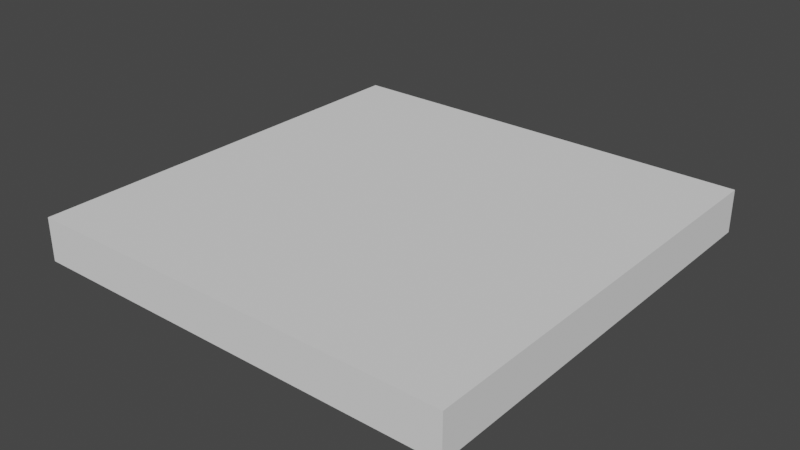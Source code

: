 # Source: Plate_Wood.blend  (saved by Blender 3.0.42; exported with 4.5.12 LTS)
import bpy
from mathutils import Matrix  # noqa: F401  (used for matrix-valued properties, if any)

bpy.ops.wm.read_factory_settings(use_empty=True)
scene = bpy.context.scene
scene.name = 'Scene'

# ---- collections
col_collection = bpy.data.collections.new('Collection'); scene.collection.children.link(col_collection)

# ---- world
world_world = bpy.data.worlds.new('World'); scene.world = world_world
world_world.use_nodes = True; world_world.node_tree.nodes.clear()
_N = world_world.node_tree.nodes; _L = world_world.node_tree.links
n0 = _N.new('ShaderNodeOutputWorld'); n0.name = 'World Output'; n0.location = (300, 300)
n1 = _N.new('ShaderNodeBackground'); n1.name = 'Background'; n1.location = (10, 300)
n1.inputs[0].default_value = (0.05088, 0.05088, 0.05088, 1.0)
_L.new(n1.outputs[0], n0.inputs[0])
n0.is_active_output = True
world_world.color = (0.05088, 0.05088, 0.05088)
world_world.use_sun_shadow = False
world_world.sun_shadow_jitter_overblur = 0.0

# ---- meshes
me_plate_wood_01 = bpy.data.meshes.new('Plate_Wood_01')
me_plate_wood_01.from_pydata([(0.0, 0.0, 0.0), (3.0, 0.0, 0.0), (3.0, 0.3, 0.0), (0.0, 0.3, 0.0), (3.0, 0.0, -3.0), (0.0, 0.0, -3.0), (3.0, 0.3, -3.0), (0.0, 0.3, -3.0)], [], [(0, 1, 2, 3), (4, 1, 0, 5), (1, 4, 6, 2), (4, 5, 7, 6), (5, 0, 3, 7), (2, 6, 7, 3)])
me_plate_wood_01.polygons.foreach_set('use_smooth', [True] * 6)
_k = set([(0, 1), (0, 3), (0, 5), (1, 2), (1, 4), (2, 3), (2, 6), (3, 7), (4, 5), (4, 6), (5, 7), (6, 7)])
me_plate_wood_01.attributes.new('sharp_edge', 'BOOLEAN', 'EDGE').data.foreach_set('value', [ (min(e.vertices), max(e.vertices)) in _k for e in me_plate_wood_01.edges])
_uv = me_plate_wood_01.uv_layers.new(name='UVMap')
_uv.uv.foreach_set('vector', [0.1094, 0.1221, 0.07253, 0.1221, 0.07253, 0.1184, 0.1094, 0.1184, 0.1462, 0.08527, 0.1462, 0.1221, 0.1094, 0.1221, 0.1094, 0.08527, 0.1094, 0.1221, 0.07253, 0.1221, 0.07253, 0.1184, 0.1094, 0.1184, 0.1462, 0.1221, 0.1094, 0.1221, 0.1094, 0.1184, 0.1462, 0.1184, 0.1462, 0.1221, 0.1094, 0.1221, 0.1094, 0.1184, 0.1462, 0.1184, 0.07253, 0.1221, 0.07253, 0.08527, 0.1094, 0.08527, 0.1094, 0.1221])
me_plate_wood_01.materials.append(None)
me_plate_wood_01.use_remesh_fix_poles = True
me_plate_wood_01.use_remesh_preserve_attributes = False
me_plate_wood_01.update()
me_plate_wood_01.normals_split_custom_set([tuple(v) for v in zip(*[iter([0.0, 0.0, 1.0, 0.0, 0.0, 1.0, 0.0, 0.0, 1.0, 0.0, 0.0, 1.0, 0.0, -1.0, 0.0, 0.0, -1.0, 0.0, 0.0, -1.0, 0.0, 0.0, -1.0, 0.0, 1.0, 0.0, 0.0, 1.0, 0.0, 0.0, 1.0, 0.0, 0.0, 1.0, 0.0, 0.0, 0.0, 0.0, -1.0, 0.0, 0.0, -1.0, 0.0, 0.0, -1.0, 0.0, 0.0, -1.0, -1.0, 0.0, 0.0, -1.0, 0.0, 0.0, -1.0, 0.0, 0.0, -1.0, 0.0, 0.0, 0.0, 1.0, 0.0, 0.0, 1.0, 0.0, 0.0, 1.0, 0.0, 0.0, 1.0, 0.0])] * 3)])

# ---- objects
ob_plate_wood_01 = bpy.data.objects.new('Plate_Wood_01', me_plate_wood_01)

# ---- transforms, parenting, visibility, modifiers, constraints
ob_plate_wood_01.location = (0.0, 0.0, 0.0)
ob_plate_wood_01.rotation_euler = (1.571, -0.0, 0.0)

# ---- collection membership
col_collection.objects.link(ob_plate_wood_01)

# ---- scene / render settings (as saved in the file)
scene.frame_start = 1; scene.frame_end = 250; scene.frame_set(1)
scene.render.engine = 'BLENDER_EEVEE_NEXT'
scene.cycles.sampling_pattern = 'TABULATED_SOBOL'
scene.cycles.use_light_tree = False
scene.view_settings.view_transform = 'Filmic'
bpy.context.view_layer.update()

# ---- added for rendering (the .blend has no active camera and no usable light): camera, sun
cam_auto = bpy.data.cameras.new('AutoCamera')
cam_auto.lens = 50.0
cam_auto.sensor_width = 36.0
cam_auto.clip_end = 1000.0
ob_auto_camera = bpy.data.objects.new('AutoCamera', cam_auto)
scene.collection.objects.link(ob_auto_camera)
ob_auto_camera.location = (5.4352, -3.22224, 3.29816)
ob_auto_camera.rotation_euler = (1.09748, -7.21219e-08, 0.694738)
scene.camera = ob_auto_camera
light_auto_sun = bpy.data.lights.new('AutoSun', 'SUN')
light_auto_sun.energy = 3.0
light_auto_sun.angle = 0.0523599
ob_auto_sun = bpy.data.objects.new('AutoSun', light_auto_sun)
scene.collection.objects.link(ob_auto_sun)
ob_auto_sun.rotation_euler = (0.872665, 0.174533, 0.523599)
bpy.context.view_layer.update()

